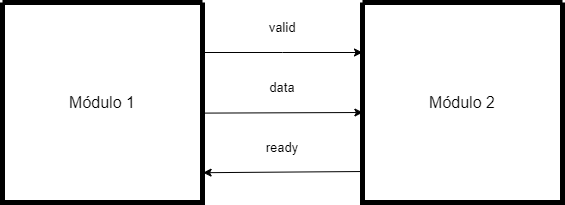

The diagram above was exported from draw.io. Its source (the exported page's mxGraphModel, read from the mxfile embedded in the PNG):
<mxGraphModel dx="1434" dy="746" grid="1" gridSize="10" guides="1" tooltips="1" connect="1" arrows="1" fold="1" page="1" pageScale="1" pageWidth="827" pageHeight="1169" math="0" shadow="0">
  <root>
    <mxCell id="0" />
    <mxCell id="1" parent="0" />
    <mxCell id="AEbNP-EMNJmzeFiqwdDd-1" value="" style="swimlane;startSize=0;strokeWidth=5;" parent="1" vertex="1">
      <mxGeometry x="120" y="310" width="200" height="200" as="geometry" />
    </mxCell>
    <mxCell id="fNW9FOf_F7rS-b8wH3fl-3" value="Módulo 1" style="text;align=center;verticalAlign=middle;whiteSpace=wrap;rounded=0;fontSize=16;" parent="AEbNP-EMNJmzeFiqwdDd-1" vertex="1">
      <mxGeometry x="60" y="85" width="80" height="30" as="geometry" />
    </mxCell>
    <mxCell id="AEbNP-EMNJmzeFiqwdDd-2" value="" style="swimlane;startSize=0;strokeWidth=5;" parent="1" vertex="1">
      <mxGeometry x="480" y="310" width="200" height="200" as="geometry" />
    </mxCell>
    <mxCell id="fNW9FOf_F7rS-b8wH3fl-4" value="Módulo 2" style="text;align=center;verticalAlign=middle;whiteSpace=wrap;rounded=0;fontSize=16;" parent="AEbNP-EMNJmzeFiqwdDd-2" vertex="1">
      <mxGeometry x="65" y="85" width="70" height="30" as="geometry" />
    </mxCell>
    <mxCell id="AEbNP-EMNJmzeFiqwdDd-3" value="" style="endArrow=classic;html=1;rounded=0;exitX=1;exitY=0.25;exitDx=0;exitDy=0;entryX=0;entryY=0.25;entryDx=0;entryDy=0;" parent="1" source="AEbNP-EMNJmzeFiqwdDd-1" target="AEbNP-EMNJmzeFiqwdDd-2" edge="1">
      <mxGeometry width="50" height="50" relative="1" as="geometry">
        <mxPoint x="390" y="420" as="sourcePoint" />
        <mxPoint x="440" y="370" as="targetPoint" />
        <Array as="points">
          <mxPoint x="400" y="360" />
        </Array>
      </mxGeometry>
    </mxCell>
    <mxCell id="AEbNP-EMNJmzeFiqwdDd-4" value="" style="endArrow=classic;html=1;rounded=0;exitX=1.007;exitY=0.553;exitDx=0;exitDy=0;exitPerimeter=0;entryX=0.002;entryY=0.55;entryDx=0;entryDy=0;entryPerimeter=0;" parent="1" source="AEbNP-EMNJmzeFiqwdDd-1" target="AEbNP-EMNJmzeFiqwdDd-2" edge="1">
      <mxGeometry width="50" height="50" relative="1" as="geometry">
        <mxPoint x="390" y="420" as="sourcePoint" />
        <mxPoint x="440" y="370" as="targetPoint" />
      </mxGeometry>
    </mxCell>
    <mxCell id="AEbNP-EMNJmzeFiqwdDd-5" value="" style="endArrow=classic;html=1;rounded=0;exitX=0.01;exitY=0.845;exitDx=0;exitDy=0;exitPerimeter=0;entryX=1.003;entryY=0.851;entryDx=0;entryDy=0;entryPerimeter=0;" parent="1" source="AEbNP-EMNJmzeFiqwdDd-2" target="AEbNP-EMNJmzeFiqwdDd-1" edge="1">
      <mxGeometry width="50" height="50" relative="1" as="geometry">
        <mxPoint x="380" y="500" as="sourcePoint" />
        <mxPoint x="430" y="450" as="targetPoint" />
      </mxGeometry>
    </mxCell>
    <mxCell id="AEbNP-EMNJmzeFiqwdDd-6" value="valid" style="text;align=center;verticalAlign=middle;whiteSpace=wrap;rounded=0;fontSize=13;" parent="1" vertex="1">
      <mxGeometry x="370" y="320" width="60" height="30" as="geometry" />
    </mxCell>
    <mxCell id="fNW9FOf_F7rS-b8wH3fl-1" value="data" style="text;align=center;verticalAlign=middle;whiteSpace=wrap;rounded=0;fontSize=13;" parent="1" vertex="1">
      <mxGeometry x="370" y="380" width="60" height="30" as="geometry" />
    </mxCell>
    <mxCell id="fNW9FOf_F7rS-b8wH3fl-2" value="ready" style="text;align=center;verticalAlign=middle;whiteSpace=wrap;rounded=0;fontSize=13;" parent="1" vertex="1">
      <mxGeometry x="370" y="440" width="60" height="30" as="geometry" />
    </mxCell>
  </root>
</mxGraphModel>